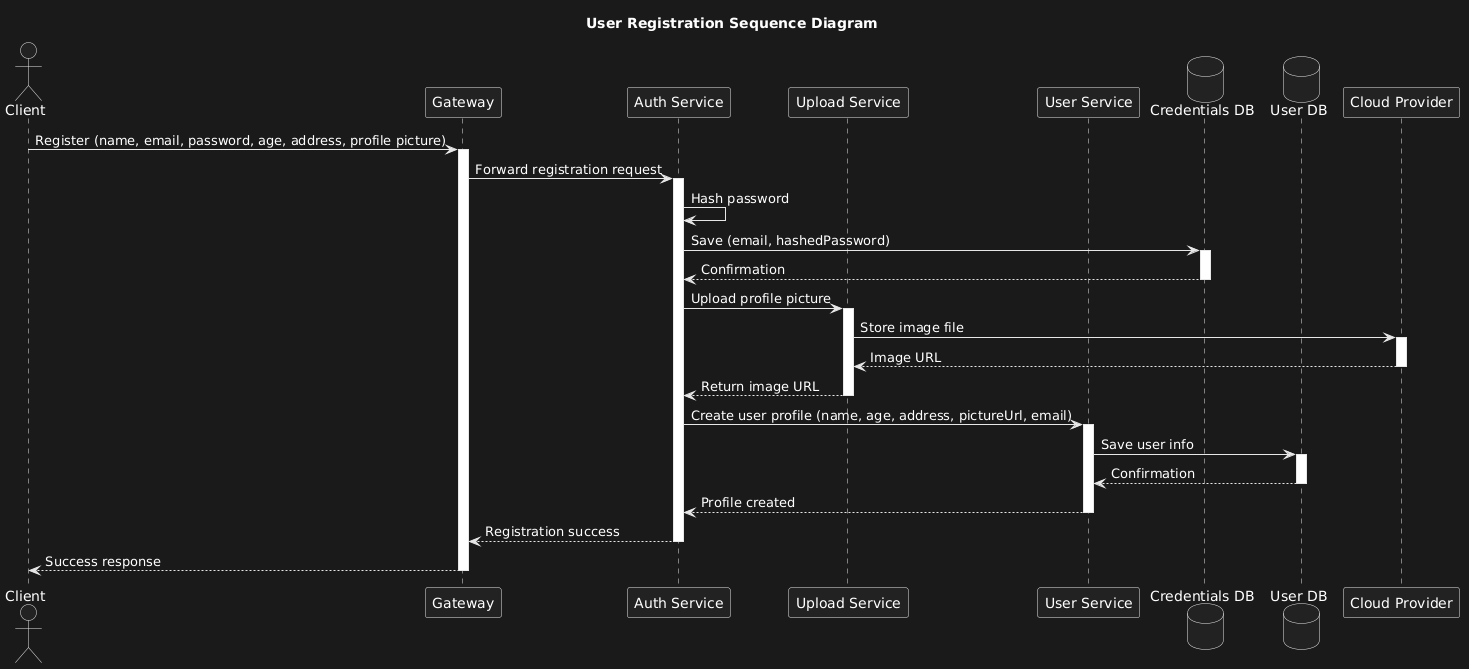

The diagram above was rendered by PlantUML. Its source (embedded in the PNG):
@startuml
title User Registration Sequence Diagram

actor Client as C
participant "Gateway" as G
participant "Auth Service" as A
participant "Upload Service" as U
participant "User Service" as US
database "Credentials DB" as CDB
database "User DB" as UDB
participant "Cloud Provider" as CP

C -> G: Register (name, email, password, age, address, profile picture)
activate G

G -> A: Forward registration request
activate A

A -> A: Hash password
A -> CDB: Save (email, hashedPassword)
activate CDB
CDB --> A: Confirmation
deactivate CDB

A -> U: Upload profile picture
activate U
U -> CP: Store image file
activate CP
CP --> U: Image URL
deactivate CP
U --> A: Return image URL
deactivate U

A -> US: Create user profile (name, age, address, pictureUrl, email)
activate US
US -> UDB: Save user info
activate UDB
UDB --> US: Confirmation
deactivate UDB
US --> A: Profile created
deactivate US

A --> G: Registration success
deactivate A
G --> C: Success response
deactivate G
@enduml